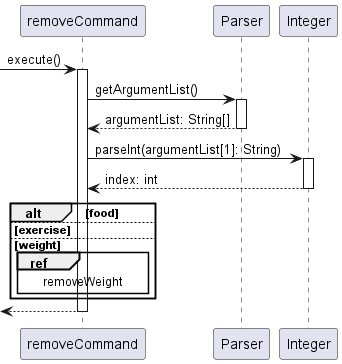

The diagram above was rendered by PlantUML. Its source (embedded in the PNG):
@startuml
'https://plantuml.com/sequence-diagram

autoactivate on

-> removeCommand: execute()
    removeCommand -> Parser: getArgumentList()
    return argumentList: String[]
    removeCommand -> "Integer": parseInt(argumentList[1]: String)
    return index: int
    alt food
    
    else exercise

    else weight
        ref over removeCommand: removeWeight
    end
return

@enduml